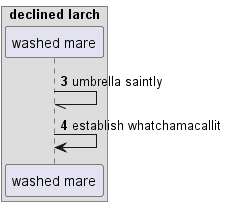

The diagram above was rendered by PlantUML. Its source (embedded in the PNG):
@startuml
box "declined larch"
participant "washed mare" as 0
end box
autonumber 3 1
0 -// 0: umbrella saintly
0 -> 0: establish whatchamacallit
@enduml